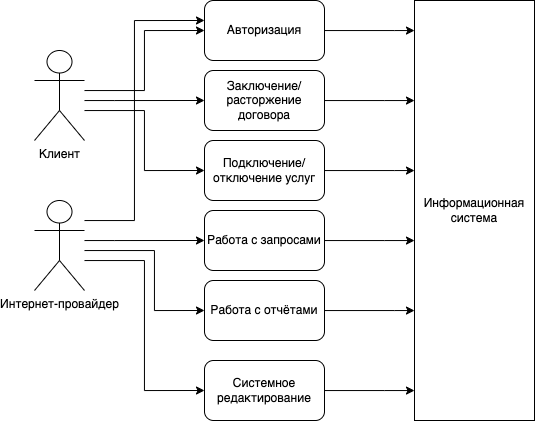

The diagram above was exported from draw.io. Its source (the exported page's mxGraphModel, read from the mxfile embedded in the PNG):
<mxGraphModel dx="1257" dy="769" grid="1" gridSize="10" guides="1" tooltips="1" connect="1" arrows="1" fold="1" page="1" pageScale="1" pageWidth="827" pageHeight="1169" math="0" shadow="0">
  <root>
    <mxCell id="0" />
    <mxCell id="1" parent="0" />
    <mxCell id="wOC3Dm2rqbrY0r6MGA11-16" style="edgeStyle=orthogonalEdgeStyle;rounded=0;orthogonalLoop=1;jettySize=auto;html=1;entryX=0;entryY=0.333;entryDx=0;entryDy=0;entryPerimeter=0;" edge="1" parent="1" source="wOC3Dm2rqbrY0r6MGA11-2" target="wOC3Dm2rqbrY0r6MGA11-26">
      <mxGeometry relative="1" as="geometry">
        <mxPoint x="330" y="230" as="targetPoint" />
        <Array as="points">
          <mxPoint x="280" y="430" />
          <mxPoint x="280" y="230" />
        </Array>
      </mxGeometry>
    </mxCell>
    <mxCell id="wOC3Dm2rqbrY0r6MGA11-19" style="edgeStyle=orthogonalEdgeStyle;rounded=0;orthogonalLoop=1;jettySize=auto;html=1;entryX=0;entryY=0.5;entryDx=0;entryDy=0;" edge="1" parent="1" source="wOC3Dm2rqbrY0r6MGA11-2" target="wOC3Dm2rqbrY0r6MGA11-32">
      <mxGeometry relative="1" as="geometry">
        <mxPoint x="350" y="520" as="targetPoint" />
        <Array as="points">
          <mxPoint x="290" y="470" />
          <mxPoint x="290" y="600" />
        </Array>
      </mxGeometry>
    </mxCell>
    <mxCell id="wOC3Dm2rqbrY0r6MGA11-34" style="edgeStyle=orthogonalEdgeStyle;rounded=0;orthogonalLoop=1;jettySize=auto;html=1;entryX=0;entryY=0.5;entryDx=0;entryDy=0;" edge="1" parent="1" source="wOC3Dm2rqbrY0r6MGA11-2" target="wOC3Dm2rqbrY0r6MGA11-30">
      <mxGeometry relative="1" as="geometry">
        <Array as="points">
          <mxPoint x="260" y="450" />
          <mxPoint x="260" y="450" />
        </Array>
      </mxGeometry>
    </mxCell>
    <mxCell id="wOC3Dm2rqbrY0r6MGA11-36" style="edgeStyle=orthogonalEdgeStyle;rounded=0;orthogonalLoop=1;jettySize=auto;html=1;entryX=0;entryY=0.5;entryDx=0;entryDy=0;" edge="1" parent="1" source="wOC3Dm2rqbrY0r6MGA11-2" target="wOC3Dm2rqbrY0r6MGA11-35">
      <mxGeometry relative="1" as="geometry">
        <Array as="points">
          <mxPoint x="300" y="460" />
          <mxPoint x="300" y="520" />
        </Array>
      </mxGeometry>
    </mxCell>
    <mxCell id="wOC3Dm2rqbrY0r6MGA11-2" value="Интернет-провайдер" style="shape=umlActor;verticalLabelPosition=bottom;verticalAlign=top;html=1;outlineConnect=0;" vertex="1" parent="1">
      <mxGeometry x="180" y="410" width="50" height="90" as="geometry" />
    </mxCell>
    <mxCell id="wOC3Dm2rqbrY0r6MGA11-7" value="Информационная система" style="rounded=0;whiteSpace=wrap;html=1;" vertex="1" parent="1">
      <mxGeometry x="560" y="210" width="120" height="420" as="geometry" />
    </mxCell>
    <mxCell id="wOC3Dm2rqbrY0r6MGA11-15" style="edgeStyle=orthogonalEdgeStyle;rounded=0;orthogonalLoop=1;jettySize=auto;html=1;entryX=0;entryY=0.5;entryDx=0;entryDy=0;" edge="1" parent="1" source="wOC3Dm2rqbrY0r6MGA11-13" target="wOC3Dm2rqbrY0r6MGA11-26">
      <mxGeometry relative="1" as="geometry">
        <mxPoint x="350" y="240" as="targetPoint" />
        <Array as="points">
          <mxPoint x="290" y="300" />
          <mxPoint x="290" y="240" />
        </Array>
      </mxGeometry>
    </mxCell>
    <mxCell id="wOC3Dm2rqbrY0r6MGA11-17" style="edgeStyle=orthogonalEdgeStyle;rounded=0;orthogonalLoop=1;jettySize=auto;html=1;entryX=0;entryY=0.5;entryDx=0;entryDy=0;" edge="1" parent="1" source="wOC3Dm2rqbrY0r6MGA11-13" target="wOC3Dm2rqbrY0r6MGA11-27">
      <mxGeometry relative="1" as="geometry">
        <mxPoint x="349.9999999999999" y="310" as="targetPoint" />
        <Array as="points">
          <mxPoint x="260" y="310" />
          <mxPoint x="260" y="310" />
        </Array>
      </mxGeometry>
    </mxCell>
    <mxCell id="wOC3Dm2rqbrY0r6MGA11-18" style="edgeStyle=orthogonalEdgeStyle;rounded=0;orthogonalLoop=1;jettySize=auto;html=1;entryX=0;entryY=0.5;entryDx=0;entryDy=0;" edge="1" parent="1" source="wOC3Dm2rqbrY0r6MGA11-13" target="wOC3Dm2rqbrY0r6MGA11-28">
      <mxGeometry relative="1" as="geometry">
        <mxPoint x="350.0000000000001" y="380" as="targetPoint" />
        <Array as="points">
          <mxPoint x="290" y="320" />
          <mxPoint x="290" y="380" />
        </Array>
      </mxGeometry>
    </mxCell>
    <mxCell id="wOC3Dm2rqbrY0r6MGA11-13" value="Клиент" style="shape=umlActor;verticalLabelPosition=bottom;verticalAlign=top;html=1;outlineConnect=0;" vertex="1" parent="1">
      <mxGeometry x="180" y="260" width="50" height="90" as="geometry" />
    </mxCell>
    <mxCell id="wOC3Dm2rqbrY0r6MGA11-38" value="" style="edgeStyle=orthogonalEdgeStyle;rounded=0;orthogonalLoop=1;jettySize=auto;html=1;" edge="1" parent="1" source="wOC3Dm2rqbrY0r6MGA11-26" target="wOC3Dm2rqbrY0r6MGA11-7">
      <mxGeometry relative="1" as="geometry">
        <Array as="points">
          <mxPoint x="540" y="240" />
          <mxPoint x="540" y="240" />
        </Array>
      </mxGeometry>
    </mxCell>
    <mxCell id="wOC3Dm2rqbrY0r6MGA11-26" value="Авторизация" style="rounded=1;whiteSpace=wrap;html=1;" vertex="1" parent="1">
      <mxGeometry x="350" y="210" width="120" height="60" as="geometry" />
    </mxCell>
    <mxCell id="wOC3Dm2rqbrY0r6MGA11-39" value="" style="edgeStyle=orthogonalEdgeStyle;rounded=0;orthogonalLoop=1;jettySize=auto;html=1;" edge="1" parent="1" source="wOC3Dm2rqbrY0r6MGA11-27" target="wOC3Dm2rqbrY0r6MGA11-7">
      <mxGeometry relative="1" as="geometry">
        <Array as="points">
          <mxPoint x="530" y="310" />
          <mxPoint x="530" y="310" />
        </Array>
      </mxGeometry>
    </mxCell>
    <mxCell id="wOC3Dm2rqbrY0r6MGA11-27" value="Заключение/расторжение договора" style="rounded=1;whiteSpace=wrap;html=1;" vertex="1" parent="1">
      <mxGeometry x="350" y="280" width="120" height="60" as="geometry" />
    </mxCell>
    <mxCell id="wOC3Dm2rqbrY0r6MGA11-40" value="" style="edgeStyle=orthogonalEdgeStyle;rounded=0;orthogonalLoop=1;jettySize=auto;html=1;" edge="1" parent="1" source="wOC3Dm2rqbrY0r6MGA11-28" target="wOC3Dm2rqbrY0r6MGA11-7">
      <mxGeometry relative="1" as="geometry">
        <Array as="points">
          <mxPoint x="540" y="380" />
          <mxPoint x="540" y="380" />
        </Array>
      </mxGeometry>
    </mxCell>
    <mxCell id="wOC3Dm2rqbrY0r6MGA11-28" value="Подключение/отключение услуг" style="rounded=1;whiteSpace=wrap;html=1;" vertex="1" parent="1">
      <mxGeometry x="350" y="350" width="120" height="60" as="geometry" />
    </mxCell>
    <mxCell id="wOC3Dm2rqbrY0r6MGA11-41" value="" style="edgeStyle=orthogonalEdgeStyle;rounded=0;orthogonalLoop=1;jettySize=auto;html=1;" edge="1" parent="1" source="wOC3Dm2rqbrY0r6MGA11-30" target="wOC3Dm2rqbrY0r6MGA11-7">
      <mxGeometry relative="1" as="geometry">
        <Array as="points">
          <mxPoint x="530" y="450" />
          <mxPoint x="530" y="450" />
        </Array>
      </mxGeometry>
    </mxCell>
    <mxCell id="wOC3Dm2rqbrY0r6MGA11-30" value="Работа с запросами" style="rounded=1;whiteSpace=wrap;html=1;" vertex="1" parent="1">
      <mxGeometry x="350" y="420" width="120" height="60" as="geometry" />
    </mxCell>
    <mxCell id="wOC3Dm2rqbrY0r6MGA11-43" value="" style="edgeStyle=orthogonalEdgeStyle;rounded=0;orthogonalLoop=1;jettySize=auto;html=1;" edge="1" parent="1" source="wOC3Dm2rqbrY0r6MGA11-32" target="wOC3Dm2rqbrY0r6MGA11-7">
      <mxGeometry relative="1" as="geometry">
        <Array as="points">
          <mxPoint x="530" y="600" />
          <mxPoint x="530" y="600" />
        </Array>
      </mxGeometry>
    </mxCell>
    <mxCell id="wOC3Dm2rqbrY0r6MGA11-32" value="Системное редактирование" style="rounded=1;whiteSpace=wrap;html=1;" vertex="1" parent="1">
      <mxGeometry x="350" y="570" width="120" height="60" as="geometry" />
    </mxCell>
    <mxCell id="wOC3Dm2rqbrY0r6MGA11-42" value="" style="edgeStyle=orthogonalEdgeStyle;rounded=0;orthogonalLoop=1;jettySize=auto;html=1;" edge="1" parent="1" source="wOC3Dm2rqbrY0r6MGA11-35" target="wOC3Dm2rqbrY0r6MGA11-7">
      <mxGeometry relative="1" as="geometry">
        <Array as="points">
          <mxPoint x="540" y="520" />
          <mxPoint x="540" y="520" />
        </Array>
      </mxGeometry>
    </mxCell>
    <mxCell id="wOC3Dm2rqbrY0r6MGA11-35" value="Работа с отчётами" style="rounded=1;whiteSpace=wrap;html=1;" vertex="1" parent="1">
      <mxGeometry x="350" y="490" width="120" height="60" as="geometry" />
    </mxCell>
  </root>
</mxGraphModel>